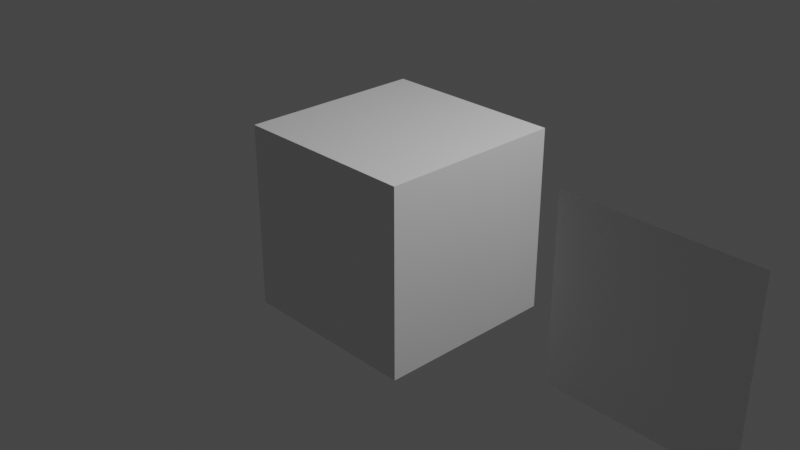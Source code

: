 # Source: paint_bump.blend  (saved by Blender 3.6.13; exported with 4.5.12 LTS)
import bpy
from mathutils import Matrix  # noqa: F401  (used for matrix-valued properties, if any)

bpy.ops.wm.read_factory_settings(use_empty=True)
scene = bpy.context.scene
scene.name = 'Scene'

# ---- collections
col_collection = bpy.data.collections.new('Collection'); scene.collection.children.link(col_collection)

# ---- images (referenced by path relative to the original .blend; pixels are not part of the script)
import os
ASSET_DIR = os.environ.get("B2B_ASSET_DIR", "")  # directory of the original .blend (textures are referenced by path, not embedded)
HERE = os.path.dirname(os.path.abspath(__file__))  # packed textures are extracted next to this script under _unpacked/

def load_image(name, relpath, width, height, colorspace="sRGB"):
    """Load a texture the original file referenced (path relative to the .blend, or extracted next to this script)."""
    p = next((c for c in (os.path.join(HERE, relpath), os.path.join(ASSET_DIR, relpath)) if relpath and os.path.exists(c)), "")
    if p:
        img = bpy.data.images.load(p, check_existing=True)
        img.name = name
    else:  # same state as the original file: an image datablock whose file is absent (Cycles renders it pink)
        img = bpy.data.images.new(name, width, height)
        img.source = "FILE"
        img.filepath = "//" + (relpath or name)
    img.colorspace_settings.name = colorspace
    return img
img_paint_n_png = load_image('paint_n.png', 'paint_n.png', 1024, 1024, 'sRGB')
img_paint_png = load_image('paint.png', 'paint.png', 1024, 1024, 'sRGB')

# ---- materials (node trees are filled in below, after node groups)
mat_material = bpy.data.materials.new('Material')
mat_material.alpha_threshold = 0.0
mat_material.roughness = 0.5
mat_material.line_color = (0.0, 0.0, 0.0, 1.0)

# ---- material node trees
mat_material.use_nodes = True; mat_material.node_tree.nodes.clear()
_N = mat_material.node_tree.nodes; _L = mat_material.node_tree.links
n0 = _N.new('ShaderNodeOutputMaterial'); n0.name = 'Material Output'; n0.location = (537, 300)
n1 = _N.new('ShaderNodeBump'); n1.name = 'Bump'; n1.location = (7, -171)
n1.inputs[0].default_value = 0.1
n1.inputs[1].default_value = 1.0
n1.inputs[2].default_value = 1.0
n2 = _N.new('ShaderNodeBsdfPrincipled'); n2.name = 'Principled BSDF'; n2.location = (247, 300)
n2.distribution = 'GGX'
n2.subsurface_method = 'RANDOM_WALK_SKIN'
n2.inputs[3].default_value = 1.45
n2.inputs[27].default_value = (0.0, 0.0, 0.0, 1.0)
n2.inputs[28].default_value = 1.0
n3 = _N.new('ShaderNodeTexImage'); n3.name = 'Image Texture.001'; n3.location = (699, 58)
n3.image = img_paint_n_png
n4 = _N.new('ShaderNodeTexImage'); n4.name = 'Image Texture.002'; n4.location = (-351, -141)
n4.image = img_paint_png
_L.new(n1.outputs[0], n2.inputs[5])
_L.new(n2.outputs[0], n0.inputs[0])
_L.new(n4.outputs[0], n1.inputs[3])
n0.is_active_output = True

# ---- world
world_world = bpy.data.worlds.new('World'); scene.world = world_world
world_world.use_nodes = True; world_world.node_tree.nodes.clear()
_N = world_world.node_tree.nodes; _L = world_world.node_tree.links
n0 = _N.new('ShaderNodeOutputWorld'); n0.name = 'World Output'; n0.location = (300, 300)
n1 = _N.new('ShaderNodeBackground'); n1.name = 'Background'; n1.location = (10, 300)
n1.inputs[0].default_value = (0.05088, 0.05088, 0.05088, 1.0)
_L.new(n1.outputs[0], n0.inputs[0])
n0.is_active_output = True
world_world.color = (0.05088, 0.05088, 0.05088)
world_world.use_sun_shadow = False
world_world.sun_shadow_jitter_overblur = 0.0

# ---- cameras
cam_camera = bpy.data.cameras.new('Camera')
cam_camera.clip_end = 100.0
cam_camera.ortho_scale = 7.314

# ---- lights
light_light = bpy.data.lights.new('Light', 'POINT')
light_light.transmission_factor = 0.0
light_light.energy = 1000.0
light_light.shadow_soft_size = 0.1
light_light.shadow_maximum_resolution = 0.006
light_light.use_absolute_resolution = True

# ---- meshes
me_cube = bpy.data.meshes.new('Cube')
me_cube.from_pydata([(1.0, 1.0, 1.0), (1.0, 1.0, -1.0), (1.0, -1.0, 1.0), (1.0, -1.0, -1.0), (-1.0, 1.0, 1.0), (-1.0, 1.0, -1.0), (-1.0, -1.0, 1.0), (-1.0, -1.0, -1.0)], [], [(0, 4, 6, 2), (3, 2, 6, 7), (7, 6, 4, 5), (5, 1, 3, 7), (1, 0, 2, 3), (5, 4, 0, 1)])
_uv = me_cube.uv_layers.new(name='UVMap')
_uv.uv.foreach_set('vector', [1.25, 0.5, 2.75, 0.5, 2.75, 2.0, 1.25, 2.0, -0.25, 2.0, 1.25, 2.0, 1.25, 3.5, -0.25, 3.5, -0.25, -2.5, 1.25, -2.5, 1.25, -1.0, -0.25, -1.0, -1.75, 0.5, -0.25, 0.5, -0.25, 2.0, -1.75, 2.0, -0.25, 0.5, 1.25, 0.5, 1.25, 2.0, -0.25, 2.0, -0.25, -1.0, 1.25, -1.0, 1.25, 0.5, -0.25, 0.5])
me_cube.materials.append(mat_material)
me_cube.use_mirror_vertex_groups = False
me_cube.update()
me_plane = bpy.data.meshes.new('Plane')
me_plane.from_pydata([(-1.0, -1.0, 0.0), (1.0, -1.0, 0.0), (-1.0, 1.0, 0.0), (1.0, 1.0, 0.0)], [], [(0, 1, 3, 2)])
_uv = me_plane.uv_layers.new(name='UVMap')
_uv.uv.foreach_set('vector', [0.0, 0.0, 1.0, 0.0, 1.0, 1.0, 0.0, 1.0])
me_plane.materials.append(mat_material)
me_plane.update()

# ---- objects
ob_cube = bpy.data.objects.new('Cube', me_cube)
ob_light = bpy.data.objects.new('Light', light_light)
ob_camera = bpy.data.objects.new('Camera', cam_camera)
ob_plane = bpy.data.objects.new('Plane', me_plane)

# ---- transforms, parenting, visibility, modifiers, constraints
ob_cube.location = (0.0, 0.0, 0.0)
ob_cube.lock_rotations_4d = False
ob_cube.empty_display_type = 'ARROWS'
ob_cube.lineart.crease_threshold = 0.0
ob_light.location = (4.076, 1.005, 5.904)
ob_light.rotation_euler = (0.6503, 0.05522, 1.866)
ob_light.lock_rotations_4d = False
ob_light.empty_display_type = 'ARROWS'
ob_light.color = (0.0, 0.0, 0.0, 0.0)
ob_light.lineart.crease_threshold = 0.0
ob_camera.location = (7.359, -6.926, 4.958)
ob_camera.rotation_euler = (1.109, 0.0, 0.8149)
ob_camera.lock_rotations_4d = False
ob_camera.empty_display_type = 'ARROWS'
ob_camera.color = (0.0, 0.0, 0.0, 0.0)
ob_camera.display_type = 'WIRE'
ob_camera.lineart.crease_threshold = 0.0
ob_plane.location = (3.0, 0.0, 0.0)
ob_plane.rotation_euler = (1.571, 0.0, 0.0)

# ---- collection membership
col_collection.objects.link(ob_cube)
col_collection.objects.link(ob_light)
col_collection.objects.link(ob_camera)
col_collection.objects.link(ob_plane)

# ---- scene / render settings (as saved in the file)
scene.camera = ob_camera
scene.frame_start = 1; scene.frame_end = 250; scene.frame_set(1)
scene.render.engine = 'CYCLES'
scene.cycles.use_denoising = False
scene.cycles.sampling_pattern = 'TABULATED_SOBOL'
scene.cycles.bake_type = 'NORMAL'
scene.view_settings.view_transform = 'Filmic'
bpy.context.view_layer.update()
